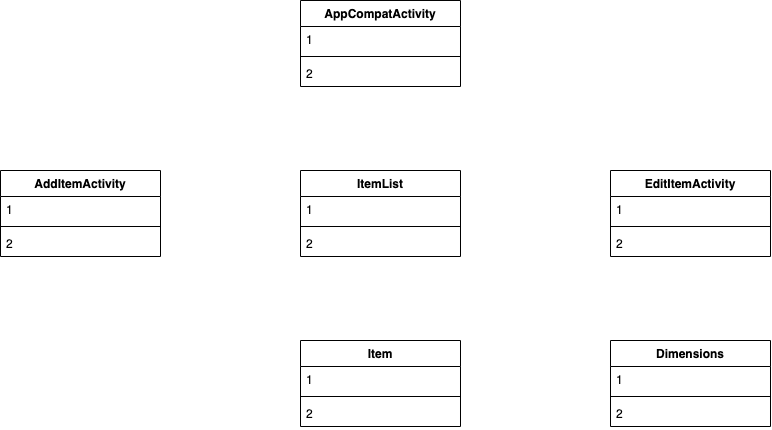

The diagram above was exported from draw.io. Its source (the exported page's mxGraphModel, read from the mxfile embedded in the PNG):
<mxGraphModel dx="868" dy="508" grid="1" gridSize="10" guides="1" tooltips="1" connect="1" arrows="1" fold="1" page="1" pageScale="1" pageWidth="850" pageHeight="1100" math="0" shadow="0">
  <root>
    <mxCell id="0" />
    <mxCell id="1" parent="0" />
    <mxCell id="ckgu_YWN5QYWSEV8y3DS-1" value="AppCompatActivity" style="swimlane;fontStyle=1;align=center;verticalAlign=top;childLayout=stackLayout;horizontal=1;startSize=26;horizontalStack=0;resizeParent=1;resizeParentMax=0;resizeLast=0;collapsible=1;marginBottom=0;" vertex="1" parent="1">
      <mxGeometry x="320" y="40" width="160" height="86" as="geometry" />
    </mxCell>
    <mxCell id="ckgu_YWN5QYWSEV8y3DS-2" value="1" style="text;strokeColor=none;fillColor=none;align=left;verticalAlign=top;spacingLeft=4;spacingRight=4;overflow=hidden;rotatable=0;points=[[0,0.5],[1,0.5]];portConstraint=eastwest;" vertex="1" parent="ckgu_YWN5QYWSEV8y3DS-1">
      <mxGeometry y="26" width="160" height="26" as="geometry" />
    </mxCell>
    <mxCell id="ckgu_YWN5QYWSEV8y3DS-3" value="" style="line;strokeWidth=1;fillColor=none;align=left;verticalAlign=middle;spacingTop=-1;spacingLeft=3;spacingRight=3;rotatable=0;labelPosition=right;points=[];portConstraint=eastwest;" vertex="1" parent="ckgu_YWN5QYWSEV8y3DS-1">
      <mxGeometry y="52" width="160" height="8" as="geometry" />
    </mxCell>
    <mxCell id="ckgu_YWN5QYWSEV8y3DS-4" value="2" style="text;strokeColor=none;fillColor=none;align=left;verticalAlign=top;spacingLeft=4;spacingRight=4;overflow=hidden;rotatable=0;points=[[0,0.5],[1,0.5]];portConstraint=eastwest;" vertex="1" parent="ckgu_YWN5QYWSEV8y3DS-1">
      <mxGeometry y="60" width="160" height="26" as="geometry" />
    </mxCell>
    <mxCell id="ckgu_YWN5QYWSEV8y3DS-5" value="ItemList" style="swimlane;fontStyle=1;align=center;verticalAlign=top;childLayout=stackLayout;horizontal=1;startSize=26;horizontalStack=0;resizeParent=1;resizeParentMax=0;resizeLast=0;collapsible=1;marginBottom=0;" vertex="1" parent="1">
      <mxGeometry x="320" y="210" width="160" height="86" as="geometry" />
    </mxCell>
    <mxCell id="ckgu_YWN5QYWSEV8y3DS-6" value="1" style="text;strokeColor=none;fillColor=none;align=left;verticalAlign=top;spacingLeft=4;spacingRight=4;overflow=hidden;rotatable=0;points=[[0,0.5],[1,0.5]];portConstraint=eastwest;" vertex="1" parent="ckgu_YWN5QYWSEV8y3DS-5">
      <mxGeometry y="26" width="160" height="26" as="geometry" />
    </mxCell>
    <mxCell id="ckgu_YWN5QYWSEV8y3DS-7" value="" style="line;strokeWidth=1;fillColor=none;align=left;verticalAlign=middle;spacingTop=-1;spacingLeft=3;spacingRight=3;rotatable=0;labelPosition=right;points=[];portConstraint=eastwest;" vertex="1" parent="ckgu_YWN5QYWSEV8y3DS-5">
      <mxGeometry y="52" width="160" height="8" as="geometry" />
    </mxCell>
    <mxCell id="ckgu_YWN5QYWSEV8y3DS-8" value="2" style="text;strokeColor=none;fillColor=none;align=left;verticalAlign=top;spacingLeft=4;spacingRight=4;overflow=hidden;rotatable=0;points=[[0,0.5],[1,0.5]];portConstraint=eastwest;" vertex="1" parent="ckgu_YWN5QYWSEV8y3DS-5">
      <mxGeometry y="60" width="160" height="26" as="geometry" />
    </mxCell>
    <mxCell id="ckgu_YWN5QYWSEV8y3DS-9" value="AddItemActivity" style="swimlane;fontStyle=1;align=center;verticalAlign=top;childLayout=stackLayout;horizontal=1;startSize=26;horizontalStack=0;resizeParent=1;resizeParentMax=0;resizeLast=0;collapsible=1;marginBottom=0;" vertex="1" parent="1">
      <mxGeometry x="20" y="210" width="160" height="86" as="geometry" />
    </mxCell>
    <mxCell id="ckgu_YWN5QYWSEV8y3DS-10" value="1" style="text;strokeColor=none;fillColor=none;align=left;verticalAlign=top;spacingLeft=4;spacingRight=4;overflow=hidden;rotatable=0;points=[[0,0.5],[1,0.5]];portConstraint=eastwest;" vertex="1" parent="ckgu_YWN5QYWSEV8y3DS-9">
      <mxGeometry y="26" width="160" height="26" as="geometry" />
    </mxCell>
    <mxCell id="ckgu_YWN5QYWSEV8y3DS-11" value="" style="line;strokeWidth=1;fillColor=none;align=left;verticalAlign=middle;spacingTop=-1;spacingLeft=3;spacingRight=3;rotatable=0;labelPosition=right;points=[];portConstraint=eastwest;" vertex="1" parent="ckgu_YWN5QYWSEV8y3DS-9">
      <mxGeometry y="52" width="160" height="8" as="geometry" />
    </mxCell>
    <mxCell id="ckgu_YWN5QYWSEV8y3DS-12" value="2" style="text;strokeColor=none;fillColor=none;align=left;verticalAlign=top;spacingLeft=4;spacingRight=4;overflow=hidden;rotatable=0;points=[[0,0.5],[1,0.5]];portConstraint=eastwest;" vertex="1" parent="ckgu_YWN5QYWSEV8y3DS-9">
      <mxGeometry y="60" width="160" height="26" as="geometry" />
    </mxCell>
    <mxCell id="ckgu_YWN5QYWSEV8y3DS-13" value="EditItemActivity" style="swimlane;fontStyle=1;align=center;verticalAlign=top;childLayout=stackLayout;horizontal=1;startSize=26;horizontalStack=0;resizeParent=1;resizeParentMax=0;resizeLast=0;collapsible=1;marginBottom=0;" vertex="1" parent="1">
      <mxGeometry x="630" y="210" width="160" height="86" as="geometry" />
    </mxCell>
    <mxCell id="ckgu_YWN5QYWSEV8y3DS-14" value="1" style="text;strokeColor=none;fillColor=none;align=left;verticalAlign=top;spacingLeft=4;spacingRight=4;overflow=hidden;rotatable=0;points=[[0,0.5],[1,0.5]];portConstraint=eastwest;" vertex="1" parent="ckgu_YWN5QYWSEV8y3DS-13">
      <mxGeometry y="26" width="160" height="26" as="geometry" />
    </mxCell>
    <mxCell id="ckgu_YWN5QYWSEV8y3DS-15" value="" style="line;strokeWidth=1;fillColor=none;align=left;verticalAlign=middle;spacingTop=-1;spacingLeft=3;spacingRight=3;rotatable=0;labelPosition=right;points=[];portConstraint=eastwest;" vertex="1" parent="ckgu_YWN5QYWSEV8y3DS-13">
      <mxGeometry y="52" width="160" height="8" as="geometry" />
    </mxCell>
    <mxCell id="ckgu_YWN5QYWSEV8y3DS-16" value="2" style="text;strokeColor=none;fillColor=none;align=left;verticalAlign=top;spacingLeft=4;spacingRight=4;overflow=hidden;rotatable=0;points=[[0,0.5],[1,0.5]];portConstraint=eastwest;" vertex="1" parent="ckgu_YWN5QYWSEV8y3DS-13">
      <mxGeometry y="60" width="160" height="26" as="geometry" />
    </mxCell>
    <mxCell id="ckgu_YWN5QYWSEV8y3DS-17" value="Item" style="swimlane;fontStyle=1;align=center;verticalAlign=top;childLayout=stackLayout;horizontal=1;startSize=26;horizontalStack=0;resizeParent=1;resizeParentMax=0;resizeLast=0;collapsible=1;marginBottom=0;" vertex="1" parent="1">
      <mxGeometry x="320" y="380" width="160" height="86" as="geometry" />
    </mxCell>
    <mxCell id="ckgu_YWN5QYWSEV8y3DS-18" value="1" style="text;strokeColor=none;fillColor=none;align=left;verticalAlign=top;spacingLeft=4;spacingRight=4;overflow=hidden;rotatable=0;points=[[0,0.5],[1,0.5]];portConstraint=eastwest;" vertex="1" parent="ckgu_YWN5QYWSEV8y3DS-17">
      <mxGeometry y="26" width="160" height="26" as="geometry" />
    </mxCell>
    <mxCell id="ckgu_YWN5QYWSEV8y3DS-19" value="" style="line;strokeWidth=1;fillColor=none;align=left;verticalAlign=middle;spacingTop=-1;spacingLeft=3;spacingRight=3;rotatable=0;labelPosition=right;points=[];portConstraint=eastwest;" vertex="1" parent="ckgu_YWN5QYWSEV8y3DS-17">
      <mxGeometry y="52" width="160" height="8" as="geometry" />
    </mxCell>
    <mxCell id="ckgu_YWN5QYWSEV8y3DS-20" value="2" style="text;strokeColor=none;fillColor=none;align=left;verticalAlign=top;spacingLeft=4;spacingRight=4;overflow=hidden;rotatable=0;points=[[0,0.5],[1,0.5]];portConstraint=eastwest;" vertex="1" parent="ckgu_YWN5QYWSEV8y3DS-17">
      <mxGeometry y="60" width="160" height="26" as="geometry" />
    </mxCell>
    <mxCell id="ckgu_YWN5QYWSEV8y3DS-21" value="Dimensions" style="swimlane;fontStyle=1;align=center;verticalAlign=top;childLayout=stackLayout;horizontal=1;startSize=26;horizontalStack=0;resizeParent=1;resizeParentMax=0;resizeLast=0;collapsible=1;marginBottom=0;" vertex="1" parent="1">
      <mxGeometry x="630" y="380" width="160" height="86" as="geometry" />
    </mxCell>
    <mxCell id="ckgu_YWN5QYWSEV8y3DS-22" value="1" style="text;strokeColor=none;fillColor=none;align=left;verticalAlign=top;spacingLeft=4;spacingRight=4;overflow=hidden;rotatable=0;points=[[0,0.5],[1,0.5]];portConstraint=eastwest;" vertex="1" parent="ckgu_YWN5QYWSEV8y3DS-21">
      <mxGeometry y="26" width="160" height="26" as="geometry" />
    </mxCell>
    <mxCell id="ckgu_YWN5QYWSEV8y3DS-23" value="" style="line;strokeWidth=1;fillColor=none;align=left;verticalAlign=middle;spacingTop=-1;spacingLeft=3;spacingRight=3;rotatable=0;labelPosition=right;points=[];portConstraint=eastwest;" vertex="1" parent="ckgu_YWN5QYWSEV8y3DS-21">
      <mxGeometry y="52" width="160" height="8" as="geometry" />
    </mxCell>
    <mxCell id="ckgu_YWN5QYWSEV8y3DS-24" value="2" style="text;strokeColor=none;fillColor=none;align=left;verticalAlign=top;spacingLeft=4;spacingRight=4;overflow=hidden;rotatable=0;points=[[0,0.5],[1,0.5]];portConstraint=eastwest;" vertex="1" parent="ckgu_YWN5QYWSEV8y3DS-21">
      <mxGeometry y="60" width="160" height="26" as="geometry" />
    </mxCell>
  </root>
</mxGraphModel>